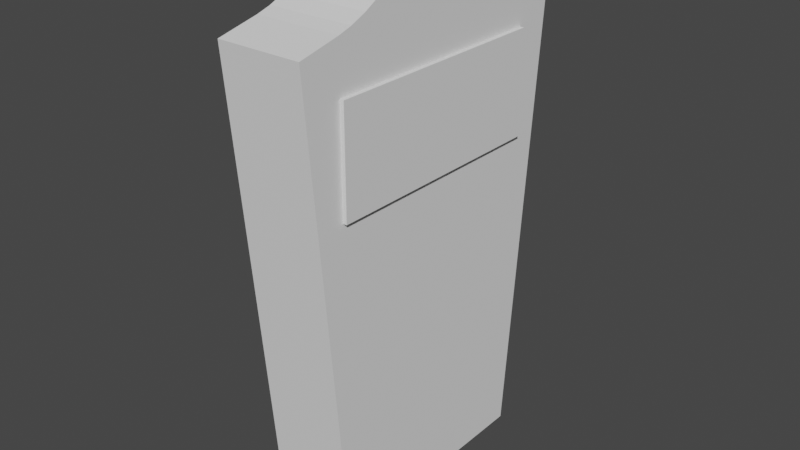 # Source: Gravestone_04.blend  (saved by Blender 3.1.7; exported with 4.5.12 LTS)
import bpy
from mathutils import Matrix  # noqa: F401  (used for matrix-valued properties, if any)

bpy.ops.wm.read_factory_settings(use_empty=True)
scene = bpy.context.scene
scene.name = 'Scene'

# ---- collections
col_collection = bpy.data.collections.new('Collection'); scene.collection.children.link(col_collection)

# ---- world
world_world = bpy.data.worlds.new('World'); scene.world = world_world
world_world.use_nodes = True; world_world.node_tree.nodes.clear()
_N = world_world.node_tree.nodes; _L = world_world.node_tree.links
n0 = _N.new('ShaderNodeOutputWorld'); n0.name = 'World Output'; n0.location = (300, 300)
n1 = _N.new('ShaderNodeBackground'); n1.name = 'Background'; n1.location = (10, 300)
n1.inputs[0].default_value = (0.05088, 0.05088, 0.05088, 1.0)
_L.new(n1.outputs[0], n0.inputs[0])
n0.is_active_output = True
world_world.color = (0.05088, 0.05088, 0.05088)
world_world.use_sun_shadow = False
world_world.sun_shadow_jitter_overblur = 0.0

# ---- meshes
me_cube_001 = bpy.data.meshes.new('Cube.001')
me_cube_001.from_pydata([(-1.0, 1.0, 0.0), (-1.0, 1.344, 2.0), (1.0, 1.0, 0.0), (1.0, 1.344, 2.0), (-1.0, 0.6, 0.0), (-1.0, 0.2, 0.0), (-1.0, 0.2688, 2.239), (1.0, 0.2, 0.0), (1.0, 0.6, 0.0), (1.0, 0.2688, 2.239), (-1.0, 0.0, 0.0), (-1.0, -6.838e-10, 2.247), (1.0, 0.0, 0.0), (1.0, -6.838e-10, 2.247), (-1.0, 0.6323, 2.119), (-1.0, 0.9951, 2.04), (-1.0, 0.8065, 1.919), (-1.0, 0.7447, 2.087), (-1.0, 0.8774, 2.058), (1.0, 0.9951, 2.04), (1.0, 0.6323, 2.119), (1.0, 0.8065, 1.919), (1.0, 0.8774, 2.058), (1.0, 0.7447, 2.087), (-1.0, -1.0, 0.0), (-1.0, -1.344, 2.0), (1.0, -1.0, 0.0), (1.0, -1.344, 2.0), (-1.0, -0.6, 0.0), (-1.0, -0.2, 0.0), (-1.0, -0.2688, 2.239), (1.0, -0.2, 0.0), (1.0, -0.6, 0.0), (1.0, -0.2688, 2.239), (-1.0, -0.6323, 2.119), (-1.0, -0.9951, 2.04), (-1.0, -0.8065, 1.919), (-1.0, -0.7447, 2.087), (-1.0, -0.8774, 2.058), (1.0, -0.9951, 2.04), (1.0, -0.6323, 2.119), (1.0, -0.8065, 1.919), (1.0, -0.8774, 2.058), (1.0, -0.7447, 2.087)], [], [(20, 14, 6, 9), (0, 1, 3, 2), (5, 6, 14, 16, 4), (2, 3, 19, 21, 8), (0, 2, 8, 4), (4, 8, 7, 5), (8, 21, 20, 9, 7), (10, 11, 6, 5), (4, 16, 15, 1, 0), (7, 9, 13, 12), (5, 7, 12, 10), (9, 6, 11, 13), (14, 17, 16), (17, 18, 16), (18, 15, 16), (19, 22, 21), (22, 23, 21), (23, 20, 21), (14, 20, 23, 17), (17, 23, 22, 18), (18, 22, 19, 15), (3, 1, 15, 19), (40, 33, 30, 34), (24, 26, 27, 25), (29, 28, 36, 34, 30), (26, 32, 41, 39, 27), (24, 28, 32, 26), (28, 29, 31, 32), (32, 31, 33, 40, 41), (10, 29, 30, 11), (28, 24, 25, 35, 36), (31, 12, 13, 33), (29, 10, 12, 31), (33, 13, 11, 30), (34, 36, 37), (37, 36, 38), (38, 36, 35), (39, 41, 42), (42, 41, 43), (43, 41, 40), (34, 37, 43, 40), (37, 38, 42, 43), (38, 35, 39, 42), (27, 39, 35, 25)])
_uv = me_cube_001.uv_layers.new(name='UVMap')
_uv.uv.foreach_set('vector', [0.625, 0.5662, 0.875, 0.5662, 0.875, 0.6, 0.625, 0.6, 0.375, 0.25, 0.625, 0.25, 0.625, 0.5, 0.375, 0.5, 0.375, 0.15, 0.625, 0.15, 0.625, 0.1838, 0.6078, 0.2, 0.375, 0.2, 0.375, 0.5, 0.625, 0.5, 0.625, 0.5325, 0.6078, 0.55, 0.375, 0.55, 0.125, 0.5, 0.375, 0.5, 0.375, 0.55, 0.125, 0.55, 0.125, 0.55, 0.375, 0.55, 0.375, 0.6, 0.125, 0.6, 0.375, 0.55, 0.6078, 0.55, 0.625, 0.5662, 0.625, 0.6, 0.375, 0.6, 0.375, 0.125, 0.625, 0.125, 0.625, 0.15, 0.375, 0.15, 0.375, 0.2, 0.6078, 0.2, 0.625, 0.2175, 0.625, 0.25, 0.375, 0.25, 0.375, 0.6, 0.625, 0.6, 0.625, 0.625, 0.375, 0.625, 0.125, 0.6, 0.375, 0.6, 0.375, 0.625, 0.125, 0.625, 0.625, 0.6, 0.875, 0.6, 0.875, 0.625, 0.625, 0.625, 0.6302, 0.1838, 0.625, 0.2, 0.6078, 0.2, 0.625, 0.2, 0.625, 0.2065, 0.6078, 0.2, 0.625, 0.2065, 0.625, 0.2175, 0.6078, 0.2, 0.625, 0.5325, 0.625, 0.5435, 0.6078, 0.55, 0.625, 0.5435, 0.625, 0.5561, 0.6078, 0.55, 0.625, 0.5561, 0.625, 0.5669, 0.6078, 0.55, 0.875, 0.5662, 0.625, 0.5662, 0.625, 0.556, 0.875, 0.556, 0.875, 0.556, 0.625, 0.556, 0.625, 0.5435, 0.875, 0.5435, 0.875, 0.5435, 0.625, 0.5435, 0.625, 0.5325, 0.875, 0.5325, 0.625, 0.5, 0.875, 0.5, 0.875, 0.5325, 0.625, 0.5325, 0.625, 0.5662, 0.625, 0.6, 0.875, 0.6, 0.875, 0.5662, 0.375, 0.25, 0.375, 0.5, 0.625, 0.5, 0.625, 0.25, 0.375, 0.15, 0.375, 0.2, 0.6078, 0.2, 0.625, 0.1838, 0.625, 0.15, 0.375, 0.5, 0.375, 0.55, 0.6078, 0.55, 0.625, 0.5325, 0.625, 0.5, 0.125, 0.5, 0.125, 0.55, 0.375, 0.55, 0.375, 0.5, 0.125, 0.55, 0.125, 0.6, 0.375, 0.6, 0.375, 0.55, 0.375, 0.55, 0.375, 0.6, 0.625, 0.6, 0.625, 0.5662, 0.6078, 0.55, 0.375, 0.125, 0.375, 0.15, 0.625, 0.15, 0.625, 0.125, 0.375, 0.2, 0.375, 0.25, 0.625, 0.25, 0.625, 0.2175, 0.6078, 0.2, 0.375, 0.6, 0.375, 0.625, 0.625, 0.625, 0.625, 0.6, 0.125, 0.6, 0.125, 0.625, 0.375, 0.625, 0.375, 0.6, 0.625, 0.6, 0.625, 0.625, 0.875, 0.625, 0.875, 0.6, 0.6302, 0.1838, 0.6078, 0.2, 0.625, 0.2, 0.625, 0.2, 0.6078, 0.2, 0.625, 0.2065, 0.625, 0.2065, 0.6078, 0.2, 0.625, 0.2175, 0.625, 0.5325, 0.6078, 0.55, 0.625, 0.5435, 0.625, 0.5435, 0.6078, 0.55, 0.625, 0.5561, 0.625, 0.5561, 0.6078, 0.55, 0.625, 0.5669, 0.875, 0.5662, 0.875, 0.556, 0.625, 0.556, 0.625, 0.5662, 0.875, 0.556, 0.875, 0.5435, 0.625, 0.5435, 0.625, 0.556, 0.875, 0.5435, 0.875, 0.5325, 0.625, 0.5325, 0.625, 0.5435, 0.625, 0.5, 0.625, 0.5325, 0.875, 0.5325, 0.875, 0.5])
me_cube_001.use_remesh_fix_poles = True
me_cube_001.use_remesh_preserve_attributes = False
me_cube_001.update()
me_cube_003 = bpy.data.meshes.new('Cube.003')
me_cube_003.from_pydata([(-1.0, -1.0, -1.0), (-1.0, -1.0, 1.0), (-1.0, 1.0, -1.0), (-1.0, 1.0, 1.0), (1.0, -1.0, -1.0), (1.0, -1.0, 1.0), (1.0, 1.0, -1.0), (1.0, 1.0, 1.0)], [], [(0, 1, 3, 2), (2, 3, 7, 6), (6, 7, 5, 4), (4, 5, 1, 0), (2, 6, 4, 0), (7, 3, 1, 5)])
_uv = me_cube_003.uv_layers.new(name='UVMap')
_uv.uv.foreach_set('vector', [0.375, 0.0, 0.625, 0.0, 0.625, 0.25, 0.375, 0.25, 0.375, 0.25, 0.625, 0.25, 0.625, 0.5, 0.375, 0.5, 0.375, 0.5, 0.625, 0.5, 0.625, 0.75, 0.375, 0.75, 0.375, 0.75, 0.625, 0.75, 0.625, 1.0, 0.375, 1.0, 0.125, 0.5, 0.375, 0.5, 0.375, 0.75, 0.125, 0.75, 0.625, 0.5, 0.875, 0.5, 0.875, 0.75, 0.625, 0.75])
me_cube_003.use_remesh_fix_poles = True
me_cube_003.use_remesh_preserve_attributes = False
me_cube_003.update()

# ---- objects
ob_plaque = bpy.data.objects.new('Plaque', me_cube_001)
ob_cube_001 = bpy.data.objects.new('Cube.001', me_cube_003)

# ---- transforms, parenting, visibility, modifiers, constraints
ob_plaque.location = (0.0, 0.0, 0.0)
ob_plaque.scale = (0.3575, 1.0, 1.967)
ob_cube_001.location = (0.3356, 0.0, 3.162)
ob_cube_001.scale = (0.0562, 1.0, 0.4391)

# ---- collection membership
col_collection.objects.link(ob_plaque)
col_collection.objects.link(ob_cube_001)

# ---- scene / render settings (as saved in the file)
scene.frame_start = 1; scene.frame_end = 250; scene.frame_set(1)
scene.render.engine = 'BLENDER_EEVEE_NEXT'
scene.cycles.sampling_pattern = 'TABULATED_SOBOL'
scene.cycles.use_light_tree = False
scene.view_settings.view_transform = 'Filmic'
bpy.context.view_layer.update()

# ---- added for rendering (the .blend has no active camera and no usable light): camera, sun
cam_auto = bpy.data.cameras.new('AutoCamera')
cam_auto.lens = 50.0
cam_auto.sensor_width = 36.0
cam_auto.clip_end = 1000.0
ob_auto_camera = bpy.data.objects.new('AutoCamera', cam_auto)
scene.collection.objects.link(ob_auto_camera)
ob_auto_camera.location = (4.85248, -5.80242, 6.07758)
ob_auto_camera.rotation_euler = (1.09748, -7.21219e-08, 0.694738)
scene.camera = ob_auto_camera
light_auto_sun = bpy.data.lights.new('AutoSun', 'SUN')
light_auto_sun.energy = 3.0
light_auto_sun.angle = 0.0523599
ob_auto_sun = bpy.data.objects.new('AutoSun', light_auto_sun)
scene.collection.objects.link(ob_auto_sun)
ob_auto_sun.rotation_euler = (0.872665, 0.174533, 0.523599)
bpy.context.view_layer.update()
